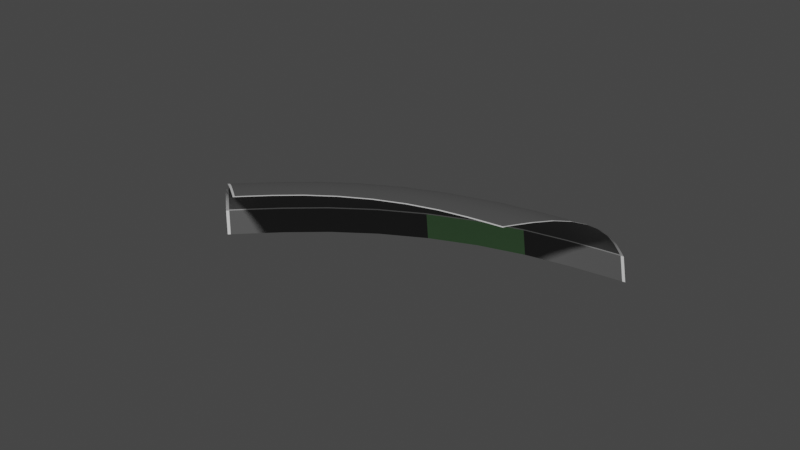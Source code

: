 # Source: Wall_Section.blend  (saved by Blender 3.4.6; exported with 4.5.12 LTS)
import bpy
from mathutils import Matrix  # noqa: F401  (used for matrix-valued properties, if any)

bpy.ops.wm.read_factory_settings(use_empty=True)
scene = bpy.context.scene
scene.name = 'Scene'

# ---- collections
col_collection = bpy.data.collections.new('Collection'); scene.collection.children.link(col_collection)

# ---- materials (node trees are filled in below, after node groups)
mat_base = bpy.data.materials.new('Base')
mat_base.use_transparent_shadow = False
mat_outline = bpy.data.materials.new('Outline')
mat_outline.use_transparent_shadow = False
mat_faith_image = bpy.data.materials.new('Faith Image')
mat_faith_image.use_transparent_shadow = False

# ---- material node trees
mat_base.use_nodes = True; mat_base.node_tree.nodes.clear()
_N = mat_base.node_tree.nodes; _L = mat_base.node_tree.links
n0 = _N.new('ShaderNodeBsdfPrincipled'); n0.name = 'Principled BSDF'; n0.location = (10, 300)
n0.distribution = 'GGX'
n0.subsurface_method = 'RANDOM_WALK_SKIN'
n0.inputs[0].default_value = (0.1274, 0.1274, 0.1274, 1.0)
n0.inputs[3].default_value = 1.45
n0.inputs[27].default_value = (0.0, 0.0, 0.0, 1.0)
n0.inputs[28].default_value = 1.0
n1 = _N.new('ShaderNodeOutputMaterial'); n1.name = 'Material Output'; n1.location = (300, 300)
_L.new(n0.outputs[0], n1.inputs[0])
n1.is_active_output = True
mat_outline.use_nodes = True; mat_outline.node_tree.nodes.clear()
_N = mat_outline.node_tree.nodes; _L = mat_outline.node_tree.links
n0 = _N.new('ShaderNodeBsdfPrincipled'); n0.name = 'Principled BSDF'; n0.location = (10, 300)
n0.distribution = 'GGX'
n0.subsurface_method = 'RANDOM_WALK_SKIN'
n0.inputs[0].default_value = (1.0, 1.0, 1.0, 1.0)
n0.inputs[3].default_value = 1.45
n0.inputs[27].default_value = (0.0, 0.0, 0.0, 1.0)
n0.inputs[28].default_value = 1.0
n1 = _N.new('ShaderNodeOutputMaterial'); n1.name = 'Material Output'; n1.location = (300, 300)
_L.new(n0.outputs[0], n1.inputs[0])
n1.is_active_output = True
mat_faith_image.use_nodes = True; mat_faith_image.node_tree.nodes.clear()
_N = mat_faith_image.node_tree.nodes; _L = mat_faith_image.node_tree.links
n0 = _N.new('ShaderNodeBsdfPrincipled'); n0.name = 'Principled BSDF'; n0.location = (10, 300)
n0.distribution = 'GGX'
n0.subsurface_method = 'RANDOM_WALK_SKIN'
n0.inputs[0].default_value = (0.3821, 0.8, 0.3623, 1.0)
n0.inputs[3].default_value = 1.45
n0.inputs[27].default_value = (0.0, 0.0, 0.0, 1.0)
n0.inputs[28].default_value = 1.0
n1 = _N.new('ShaderNodeOutputMaterial'); n1.name = 'Material Output'; n1.location = (300, 300)
_L.new(n0.outputs[0], n1.inputs[0])
n1.is_active_output = True

# ---- world
world_world = bpy.data.worlds.new('World'); scene.world = world_world
world_world.use_nodes = True; world_world.node_tree.nodes.clear()
_N = world_world.node_tree.nodes; _L = world_world.node_tree.links
n0 = _N.new('ShaderNodeOutputWorld'); n0.name = 'World Output'; n0.location = (300, 300)
n1 = _N.new('ShaderNodeBackground'); n1.name = 'Background'; n1.location = (10, 300)
n1.inputs[0].default_value = (0.05088, 0.05088, 0.05088, 1.0)
_L.new(n1.outputs[0], n0.inputs[0])
n0.is_active_output = True
world_world.color = (0.05088, 0.05088, 0.05088)
world_world.use_sun_shadow = False
world_world.sun_shadow_jitter_overblur = 0.0

# ---- meshes
me_circle_001 = bpy.data.meshes.new('Circle.001')
me_circle_001.from_pydata([(0.0, 0.9815, 0.06748), (0.1223, 0.536, 0.3051), (0.2385, 0.4953, 0.3051), (0.0, 0.5498, 0.3051), (0.4259, 0.8843, 0.06748), (0.2184, 0.9569, 0.06748), (0.4009, 0.8325, 0.1393), (0.0, 0.924, 0.1393), (0.2056, 0.9008, 0.1393), (0.3596, 0.7468, 0.202), (0.0, 0.8289, 0.202), (0.1844, 0.8081, 0.202), (0.3084, 0.6405, 0.2569), (0.0, 0.7109, 0.2569), (0.1582, 0.6931, 0.2569), (0.2356, 0.4964, 0.3051), (0.3047, 0.6418, 0.2569), (0.3553, 0.7483, 0.202), (0.396, 0.8342, 0.1393), (0.4207, 0.8861, 0.06748), (0.4243, 0.8812, 0.07181), (0.0, 0.978, 0.07181), (0.2176, 0.9535, 0.07181), (0.4192, 0.883, 0.07181), (0.1211, 0.5306, 0.306), (0.2362, 0.4904, 0.306), (0.0, 0.5443, 0.306), (0.2333, 0.4914, 0.306), (0.23, 0.4983, 0.3051), (0.2974, 0.6444, 0.2569), (0.3467, 0.7513, 0.202), (0.3865, 0.8375, 0.1393), (0.4106, 0.8897, 0.06748), (0.4091, 0.8865, 0.07181), (0.2277, 0.4933, 0.306), (0.242, 0.5026, 0.3027), (0.0, 0.5578, 0.3027), (0.1241, 0.5439, 0.3027), (0.2391, 0.5036, 0.3027), (0.2333, 0.5056, 0.3027), (0.4232, 0.8787, 0.07519), (0.0, 0.9753, 0.07519), (0.217, 0.9509, 0.07519), (0.418, 0.8805, 0.07519), (0.408, 0.8841, 0.07519), (-0.1223, 0.536, 0.3051), (-0.2385, 0.4953, 0.3051), (-0.4259, 0.8843, 0.06748), (-0.2184, 0.9569, 0.06748), (-0.4009, 0.8325, 0.1393), (-0.2056, 0.9008, 0.1393), (-0.3596, 0.7468, 0.202), (-0.1844, 0.8081, 0.202), (-0.3084, 0.6405, 0.2569), (-0.1582, 0.6931, 0.2569), (-0.2356, 0.4964, 0.3051), (-0.3047, 0.6418, 0.2569), (-0.3553, 0.7483, 0.202), (-0.396, 0.8342, 0.1393), (-0.4207, 0.8861, 0.06748), (-0.4243, 0.8812, 0.07181), (-0.2176, 0.9535, 0.07181), (-0.4192, 0.883, 0.07181), (-0.1211, 0.5306, 0.306), (-0.2362, 0.4904, 0.306), (-0.2333, 0.4914, 0.306), (-0.23, 0.4983, 0.3051), (-0.2974, 0.6444, 0.2569), (-0.3467, 0.7513, 0.202), (-0.3865, 0.8375, 0.1393), (-0.4106, 0.8897, 0.06748), (-0.4091, 0.8865, 0.07181), (-0.2277, 0.4933, 0.306), (-0.242, 0.5026, 0.3027), (-0.1241, 0.5439, 0.3027), (-0.2391, 0.5036, 0.3027), (-0.2333, 0.5056, 0.3027), (-0.4232, 0.8787, 0.07519), (-0.217, 0.9509, 0.07519), (-0.418, 0.8805, 0.07519), (-0.408, 0.8841, 0.07519)], [], [(36, 37, 1, 3), (41, 42, 8, 7), (7, 8, 11, 10), (10, 11, 14, 13), (39, 28, 1, 37), (30, 29, 14, 11), (31, 30, 11, 8), (44, 31, 8, 42), (40, 6, 18, 43), (6, 9, 17, 18), (9, 12, 16, 17), (35, 2, 15, 38), (4, 20, 23, 19), (32, 33, 22, 5), (0, 5, 22, 21), (15, 2, 25, 27), (28, 15, 27, 34), (3, 1, 24, 26), (1, 28, 34, 24), (19, 23, 33, 32), (43, 18, 31, 44), (18, 17, 30, 31), (17, 16, 29, 30), (38, 15, 28, 39), (16, 38, 39, 29), (12, 35, 38, 16), (29, 39, 37, 14), (13, 14, 37, 36), (23, 43, 44, 33), (20, 40, 43, 23), (33, 44, 42, 22), (21, 22, 42, 41), (36, 3, 45, 74), (41, 7, 50, 78), (7, 10, 52, 50), (10, 13, 54, 52), (76, 74, 45, 66), (68, 52, 54, 67), (69, 50, 52, 68), (80, 78, 50, 69), (77, 79, 58, 49), (49, 58, 57, 51), (51, 57, 56, 53), (73, 75, 55, 46), (47, 59, 62, 60), (70, 48, 61, 71), (0, 21, 61, 48), (55, 65, 64, 46), (66, 72, 65, 55), (3, 26, 63, 45), (45, 63, 72, 66), (59, 70, 71, 62), (79, 80, 69, 58), (58, 69, 68, 57), (57, 68, 67, 56), (75, 76, 66, 55), (56, 67, 76, 75), (53, 56, 75, 73), (67, 54, 74, 76), (13, 36, 74, 54), (62, 71, 80, 79), (60, 62, 79, 77), (71, 61, 78, 80), (21, 41, 78, 61)])
me_circle_001.polygons.foreach_set('use_smooth', [True] * 64)
me_circle_001.polygons.foreach_set('material_index', [0, 0, 0, 0, 0, 0, 0, 0, 1, 1, 1, 1, 1, 1, 1, 1, 1, 1, 1, 1, 0, 0, 0, 0, 0, 1, 0, 0, 0, 1, 0, 0, 0, 0, 0, 0, 0, 0, 0, 0, 1, 1, 1, 1, 1, 1, 1, 1, 1, 1, 1, 1, 0, 0, 0, 0, 0, 1, 0, 0, 0, 1, 0, 0])
_uv = me_circle_001.uv_layers.new(name='UVMap')
_uv.uv.foreach_set('vector', [0.5, 0.8029, 0.6822, 0.8223, 0.6796, 0.8344, 0.5, 0.8153, 0.5, 0.1143, 0.8185, 0.1482, 0.8018, 0.2486, 0.5, 0.2165, 0.5, 0.2165, 0.8018, 0.2486, 0.7707, 0.4074, 0.5, 0.3786, 0.5, 0.3786, 0.7707, 0.4074, 0.7322, 0.5934, 0.5, 0.5687, 0.8425, 0.8753, 0.8375, 0.8865, 0.6796, 0.8344, 0.6822, 0.8223, 1.009, 0.4861, 0.9364, 0.6609, 0.7322, 0.5934, 0.7707, 0.4074, 1.067, 0.3363, 1.009, 0.4861, 0.7707, 0.4074, 0.8018, 0.2486, 1.099, 0.2407, 1.067, 0.3363, 0.8018, 0.2486, 0.8185, 0.1482, 1.121, 0.2481, 1.088, 0.3433, 1.081, 0.3409, 1.114, 0.2456, 1.088, 0.3433, 1.028, 0.4923, 1.021, 0.4902, 1.081, 0.3409, 1.028, 0.4923, 0.9527, 0.6662, 0.9472, 0.6644, 1.021, 0.4902, 0.8552, 0.8795, 0.8501, 0.8907, 0.8459, 0.8893, 0.8509, 0.878, 1.125, 0.2367, 1.123, 0.2431, 1.115, 0.2406, 1.117, 0.2342, 1.103, 0.2293, 1.1, 0.2357, 0.8194, 0.1429, 0.8206, 0.1361, 0.5, 0.102, 0.8206, 0.1361, 0.8194, 0.1429, 0.5, 0.1089, 0.8459, 0.8893, 0.8501, 0.8907, 0.8466, 0.898, 0.8424, 0.8966, 0.8375, 0.8865, 0.8459, 0.8893, 0.8424, 0.8966, 0.8341, 0.8939, 0.5, 0.8153, 0.6796, 0.8344, 0.6778, 0.8422, 0.5, 0.8233, 0.6796, 0.8344, 0.8375, 0.8865, 0.8341, 0.8939, 0.6778, 0.8422, 1.117, 0.2342, 1.115, 0.2406, 1.1, 0.2357, 1.103, 0.2293, 1.114, 0.2456, 1.081, 0.3409, 1.067, 0.3363, 1.099, 0.2407, 1.081, 0.3409, 1.021, 0.4902, 1.009, 0.4861, 1.067, 0.3363, 1.021, 0.4902, 0.9472, 0.6644, 0.9364, 0.6609, 1.009, 0.4861, 0.8509, 0.878, 0.8459, 0.8893, 0.8375, 0.8865, 0.8425, 0.8753, 0.9472, 0.6644, 0.8509, 0.878, 0.8425, 0.8753, 0.9364, 0.6609, 0.9527, 0.6662, 0.8552, 0.8795, 0.8509, 0.878, 0.9472, 0.6644, 0.9364, 0.6609, 0.8425, 0.8753, 0.6822, 0.8223, 0.7322, 0.5934, 0.5, 0.5687, 0.7322, 0.5934, 0.6822, 0.8223, 0.5, 0.8029, 1.115, 0.2406, 1.114, 0.2456, 1.099, 0.2407, 1.1, 0.2357, 1.123, 0.2431, 1.121, 0.2481, 1.114, 0.2456, 1.115, 0.2406, 1.1, 0.2357, 1.099, 0.2407, 0.8185, 0.1482, 0.8194, 0.1429, 0.5, 0.1089, 0.8194, 0.1429, 0.8185, 0.1482, 0.5, 0.1143, 0.5, 0.8029, 0.5, 0.8153, 0.3205, 0.8344, 0.3178, 0.8223, 0.5, 0.1143, 0.5, 0.2165, 0.1983, 0.2486, 0.1815, 0.1482, 0.5, 0.2165, 0.5, 0.3786, 0.2293, 0.4074, 0.1983, 0.2486, 0.5, 0.3786, 0.5, 0.5687, 0.2679, 0.5934, 0.2293, 0.4074, 0.1576, 0.8753, 0.3178, 0.8223, 0.3205, 0.8344, 0.1625, 0.8865, -0.008848, 0.4861, 0.2293, 0.4074, 0.2679, 0.5934, 0.0636, 0.6609, -0.06721, 0.3363, 0.1983, 0.2486, 0.2293, 0.4074, -0.008848, 0.4861, -0.09874, 0.2407, 0.1815, 0.1482, 0.1983, 0.2486, -0.06721, 0.3363, -0.121, 0.2481, -0.1135, 0.2456, -0.08118, 0.3409, -0.08834, 0.3433, -0.08834, 0.3433, -0.08118, 0.3409, -0.02138, 0.4902, -0.02781, 0.4923, -0.02781, 0.4923, -0.02138, 0.4902, 0.05285, 0.6644, 0.04734, 0.6662, 0.1448, 0.8795, 0.1491, 0.878, 0.1542, 0.8893, 0.1499, 0.8907, -0.125, 0.2367, -0.1174, 0.2342, -0.1152, 0.2406, -0.1228, 0.2431, -0.1025, 0.2293, 0.1795, 0.1361, 0.1806, 0.1429, -0.1004, 0.2357, 0.5, 0.102, 0.5, 0.1089, 0.1806, 0.1429, 0.1795, 0.1361, 0.1542, 0.8893, 0.1577, 0.8966, 0.1534, 0.898, 0.1499, 0.8907, 0.1625, 0.8865, 0.1659, 0.8939, 0.1577, 0.8966, 0.1542, 0.8893, 0.5, 0.8153, 0.5, 0.8233, 0.3223, 0.8422, 0.3205, 0.8344, 0.3205, 0.8344, 0.3223, 0.8422, 0.1659, 0.8939, 0.1625, 0.8865, -0.1174, 0.2342, -0.1025, 0.2293, -0.1004, 0.2357, -0.1152, 0.2406, -0.1135, 0.2456, -0.09874, 0.2407, -0.06721, 0.3363, -0.08118, 0.3409, -0.08118, 0.3409, -0.06721, 0.3363, -0.008848, 0.4861, -0.02138, 0.4902, -0.02138, 0.4902, -0.008848, 0.4861, 0.0636, 0.6609, 0.05285, 0.6644, 0.1491, 0.878, 0.1576, 0.8753, 0.1625, 0.8865, 0.1542, 0.8893, 0.05285, 0.6644, 0.0636, 0.6609, 0.1576, 0.8753, 0.1491, 0.878, 0.04734, 0.6662, 0.05285, 0.6644, 0.1491, 0.878, 0.1448, 0.8795, 0.0636, 0.6609, 0.2679, 0.5934, 0.3178, 0.8223, 0.1576, 0.8753, 0.5, 0.5687, 0.5, 0.8029, 0.3178, 0.8223, 0.2679, 0.5934, -0.1152, 0.2406, -0.1004, 0.2357, -0.09874, 0.2407, -0.1135, 0.2456, -0.1228, 0.2431, -0.1152, 0.2406, -0.1135, 0.2456, -0.121, 0.2481, -0.1004, 0.2357, 0.1806, 0.1429, 0.1815, 0.1482, -0.09874, 0.2407, 0.5, 0.1089, 0.5, 0.1143, 0.1815, 0.1482, 0.1806, 0.1429])
me_circle_001.materials.append(mat_base)
me_circle_001.materials.append(mat_outline)
me_circle_001.update()
me_circle_002 = bpy.data.meshes.new('Circle.002')
me_circle_002.from_pydata([(0.0, 0.9815, 0.06748), (0.0, 1.0, 0.0), (0.4339, 0.901, 0.0), (0.2225, 0.9749, 0.0), (0.4259, 0.8843, 0.06748), (0.2184, 0.9569, 0.06748), (0.4286, 0.9028, 0.0), (0.4207, 0.8861, 0.06748), (0.4183, 0.9064, 0.0), (0.4106, 0.8897, 0.06748), (-0.4339, 0.901, 0.0), (-0.2225, 0.9749, 0.0), (-0.4259, 0.8843, 0.06748), (-0.2184, 0.9569, 0.06748), (-0.4286, 0.9028, 0.0), (-0.4207, 0.8861, 0.06748), (-0.4183, 0.9064, 0.0), (-0.4106, 0.8897, 0.06748)], [], [(1, 3, 5, 0), (7, 6, 2, 4), (9, 8, 6, 7), (5, 3, 8, 9), (1, 0, 13, 11), (15, 12, 10, 14), (17, 15, 14, 16), (13, 17, 16, 11)])
me_circle_002.polygons.foreach_set('use_smooth', [True] * 8)
me_circle_002.polygons.foreach_set('material_index', [2, 1, 0, 0, 0, 1, 0, 0])
_uv = me_circle_002.uv_layers.new(name='UVMap')
_uv.uv.foreach_set('vector', [0.0, 0.5, 0.007916, 0.2436, 0.0884, 0.2483, 0.08063, 0.5, 0.1107, 0.01523, 0.03068, 0.006089, 0.03127, 0.0, 0.1113, 0.00925, 0.1096, 0.02688, 0.02954, 0.01796, 0.03068, 0.006089, 0.1107, 0.01523, 0.0884, 0.2483, 0.007916, 0.2436, 0.02954, 0.01796, 0.1096, 0.02688, 0.0, 0.5, 0.08063, 0.5, 0.0884, 0.7517, 0.007916, 0.7564, 0.1107, 0.9848, 0.1113, 0.9907, 0.03127, 1.0, 0.03068, 0.9939, 0.1096, 0.9731, 0.1107, 0.9848, 0.03068, 0.9939, 0.02954, 0.982, 0.0884, 0.7517, 0.1096, 0.9731, 0.02954, 0.982, 0.007916, 0.7564])
me_circle_002.materials.append(mat_base)
me_circle_002.materials.append(mat_outline)
me_circle_002.materials.append(mat_faith_image)
me_circle_002.update()

# ---- objects
ob_top_wall = bpy.data.objects.new('Top Wall', me_circle_001)
ob_bot_wall = bpy.data.objects.new('Bot Wall', me_circle_002)

# ---- transforms, parenting, visibility, modifiers, constraints
ob_top_wall.location = (0.0, 0.0, 0.0)
ob_top_wall.rotation_euler = (0.0, -0.0, 0.4488)
ob_top_wall.scale = (80.0, 80.0, 80.0)
_m = ob_top_wall.modifiers.new('Subdivision', 'SUBSURF')
_m.uv_smooth = 'SMOOTH_ALL'
_m.quality = 6
_m.boundary_smooth = 'PRESERVE_CORNERS'
_m.render_levels = 1
ob_bot_wall.location = (0.0, 0.0, 0.0)
ob_bot_wall.rotation_euler = (0.0, -0.0, 0.4488)
ob_bot_wall.scale = (80.0, 80.0, 80.0)
_m = ob_bot_wall.modifiers.new('Subdivision', 'SUBSURF')
_m.uv_smooth = 'SMOOTH_ALL'
_m.boundary_smooth = 'PRESERVE_CORNERS'
_m.render_levels = 1

# ---- collection membership
col_collection.objects.link(ob_top_wall)
col_collection.objects.link(ob_bot_wall)

# ---- scene / render settings (as saved in the file)
scene.frame_start = 1; scene.frame_end = 250; scene.frame_set(1)
scene.render.engine = 'BLENDER_EEVEE_NEXT'
scene.cycles.sampling_pattern = 'TABULATED_SOBOL'
scene.cycles.use_light_tree = False
scene.view_settings.view_transform = 'Filmic'
bpy.context.view_layer.update()

# ---- added for rendering (the .blend has no active camera and no usable light): camera, sun
cam_auto = bpy.data.cameras.new('AutoCamera')
cam_auto.lens = 50.0
cam_auto.sensor_width = 36.0
cam_auto.clip_end = 1731.92
ob_auto_camera = bpy.data.objects.new('AutoCamera', cam_auto)
scene.collection.objects.link(ob_auto_camera)
ob_auto_camera.location = (72.5301, -64.5719, 91.1864)
ob_auto_camera.rotation_euler = (1.09748, -7.21219e-08, 0.694738)
scene.camera = ob_auto_camera
light_auto_sun = bpy.data.lights.new('AutoSun', 'SUN')
light_auto_sun.energy = 3.0
light_auto_sun.angle = 0.0523599
ob_auto_sun = bpy.data.objects.new('AutoSun', light_auto_sun)
scene.collection.objects.link(ob_auto_sun)
ob_auto_sun.rotation_euler = (0.872665, 0.174533, 0.523599)
bpy.context.view_layer.update()
